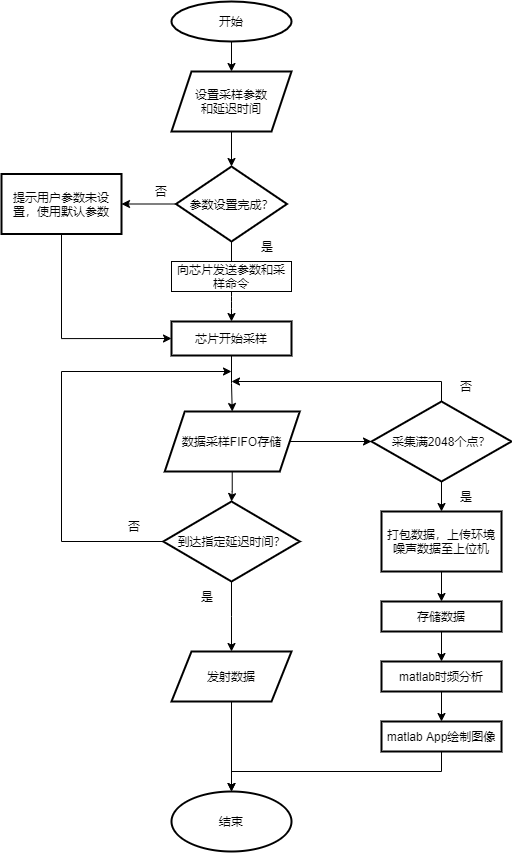

The diagram above was exported from draw.io. Its source (the exported page's mxGraphModel, read from the mxfile embedded in the PNG):
<mxGraphModel dx="1684" dy="900" grid="1" gridSize="10" guides="1" tooltips="1" connect="1" arrows="1" fold="1" page="1" pageScale="1" pageWidth="1169" pageHeight="827" math="0" shadow="0">
  <root>
    <mxCell id="0" />
    <mxCell id="1" parent="0" />
    <mxCell id="8" style="fontStyle=1;strokeWidth=1;html=1;exitX=0.5;exitY=1;exitDx=0;exitDy=0;entryX=0.5;entryY=0;entryDx=0;entryDy=0;shadow=0;sketch=0;" parent="1" target="ftp8mGhVSmbORJSX6osh-58" edge="1" source="ftp8mGhVSmbORJSX6osh-96">
      <mxGeometry relative="1" as="geometry">
        <mxPoint x="320" y="190" as="sourcePoint" />
        <mxPoint x="320" y="220" as="targetPoint" />
      </mxGeometry>
    </mxCell>
    <mxCell id="9" style="entryX=0.5;entryY=0;entryPerimeter=0;fontStyle=1;strokeWidth=1;html=1;startArrow=none;shadow=0;sketch=0;" parent="1" source="ftp8mGhVSmbORJSX6osh-66" edge="1">
      <mxGeometry relative="1" as="geometry">
        <mxPoint x="320" y="330" as="sourcePoint" />
        <mxPoint x="320" y="360" as="targetPoint" />
      </mxGeometry>
    </mxCell>
    <mxCell id="ftp8mGhVSmbORJSX6osh-57" value="" style="edgeStyle=orthogonalEdgeStyle;rounded=0;orthogonalLoop=1;jettySize=auto;html=1;shadow=0;sketch=0;entryX=0.5;entryY=0;entryDx=0;entryDy=0;" parent="1" source="ftp8mGhVSmbORJSX6osh-56" edge="1" target="ftp8mGhVSmbORJSX6osh-96">
      <mxGeometry relative="1" as="geometry">
        <mxPoint x="320" y="130" as="targetPoint" />
      </mxGeometry>
    </mxCell>
    <mxCell id="ftp8mGhVSmbORJSX6osh-56" value="开始" style="ellipse;whiteSpace=wrap;html=1;strokeWidth=2;shadow=0;sketch=0;" parent="1" vertex="1">
      <mxGeometry x="260" y="20" width="120" height="40" as="geometry" />
    </mxCell>
    <mxCell id="ftp8mGhVSmbORJSX6osh-63" value="" style="edgeStyle=orthogonalEdgeStyle;rounded=0;orthogonalLoop=1;jettySize=auto;html=1;shadow=0;sketch=0;" parent="1" source="ftp8mGhVSmbORJSX6osh-58" target="ftp8mGhVSmbORJSX6osh-62" edge="1">
      <mxGeometry relative="1" as="geometry" />
    </mxCell>
    <mxCell id="ftp8mGhVSmbORJSX6osh-58" value="参数设置完成？" style="rhombus;whiteSpace=wrap;html=1;strokeWidth=2;shadow=0;sketch=0;" parent="1" vertex="1">
      <mxGeometry x="264.5" y="185" width="111" height="75" as="geometry" />
    </mxCell>
    <mxCell id="ftp8mGhVSmbORJSX6osh-68" style="edgeStyle=orthogonalEdgeStyle;rounded=0;orthogonalLoop=1;jettySize=auto;html=1;entryX=0;entryY=0.5;entryDx=0;entryDy=0;shadow=0;sketch=0;" parent="1" source="ftp8mGhVSmbORJSX6osh-62" target="ftp8mGhVSmbORJSX6osh-66" edge="1">
      <mxGeometry relative="1" as="geometry">
        <Array as="points">
          <mxPoint x="150" y="357" />
        </Array>
      </mxGeometry>
    </mxCell>
    <mxCell id="ftp8mGhVSmbORJSX6osh-62" value="提示用户参数未设置，使用默认参数" style="whiteSpace=wrap;html=1;strokeWidth=2;shadow=0;sketch=0;" parent="1" vertex="1">
      <mxGeometry x="90" y="192.5" width="120" height="60" as="geometry" />
    </mxCell>
    <mxCell id="ftp8mGhVSmbORJSX6osh-69" value="否" style="text;html=1;align=center;verticalAlign=middle;whiteSpace=wrap;rounded=0;shadow=0;sketch=0;" parent="1" vertex="1">
      <mxGeometry x="220" y="195" width="60" height="30" as="geometry" />
    </mxCell>
    <mxCell id="ftp8mGhVSmbORJSX6osh-70" value="是" style="text;html=1;align=center;verticalAlign=middle;whiteSpace=wrap;rounded=0;shadow=0;sketch=0;" parent="1" vertex="1">
      <mxGeometry x="325.5" y="250" width="60" height="30" as="geometry" />
    </mxCell>
    <mxCell id="ftp8mGhVSmbORJSX6osh-93" style="edgeStyle=orthogonalEdgeStyle;rounded=0;orthogonalLoop=1;jettySize=auto;html=1;entryX=0;entryY=0.5;entryDx=0;entryDy=0;shadow=0;sketch=0;" parent="1" source="ftp8mGhVSmbORJSX6osh-71" target="ftp8mGhVSmbORJSX6osh-92" edge="1">
      <mxGeometry relative="1" as="geometry" />
    </mxCell>
    <mxCell id="ftp8mGhVSmbORJSX6osh-111" style="edgeStyle=orthogonalEdgeStyle;rounded=0;orthogonalLoop=1;jettySize=auto;html=1;shadow=0;sketch=0;" parent="1" source="ftp8mGhVSmbORJSX6osh-71" target="ftp8mGhVSmbORJSX6osh-73" edge="1">
      <mxGeometry relative="1" as="geometry" />
    </mxCell>
    <mxCell id="ftp8mGhVSmbORJSX6osh-71" value="数据采样FIFO存储" style="shape=parallelogram;perimeter=parallelogramPerimeter;whiteSpace=wrap;html=1;fixedSize=1;strokeWidth=2;shadow=0;sketch=0;" parent="1" vertex="1">
      <mxGeometry x="253.25" y="430" width="135" height="60" as="geometry" />
    </mxCell>
    <mxCell id="ftp8mGhVSmbORJSX6osh-112" style="edgeStyle=orthogonalEdgeStyle;rounded=0;orthogonalLoop=1;jettySize=auto;html=1;exitX=0;exitY=0.5;exitDx=0;exitDy=0;shadow=0;sketch=0;" parent="1" source="ftp8mGhVSmbORJSX6osh-73" edge="1">
      <mxGeometry relative="1" as="geometry">
        <mxPoint x="320" y="390" as="targetPoint" />
        <Array as="points">
          <mxPoint x="150" y="560" />
          <mxPoint x="150" y="390" />
        </Array>
      </mxGeometry>
    </mxCell>
    <mxCell id="ftp8mGhVSmbORJSX6osh-113" style="edgeStyle=orthogonalEdgeStyle;rounded=0;orthogonalLoop=1;jettySize=auto;html=1;shadow=0;sketch=0;" parent="1" source="ftp8mGhVSmbORJSX6osh-73" target="ftp8mGhVSmbORJSX6osh-103" edge="1">
      <mxGeometry relative="1" as="geometry" />
    </mxCell>
    <mxCell id="ftp8mGhVSmbORJSX6osh-73" value="到达指定延迟时间？" style="rhombus;whiteSpace=wrap;html=1;strokeWidth=2;shadow=0;sketch=0;" parent="1" vertex="1">
      <mxGeometry x="251.75" y="520" width="136.5" height="80" as="geometry" />
    </mxCell>
    <mxCell id="ftp8mGhVSmbORJSX6osh-90" style="edgeStyle=orthogonalEdgeStyle;rounded=0;orthogonalLoop=1;jettySize=auto;html=1;entryX=0.5;entryY=0;entryDx=0;entryDy=0;shadow=0;sketch=0;" parent="1" source="ftp8mGhVSmbORJSX6osh-66" target="ftp8mGhVSmbORJSX6osh-71" edge="1">
      <mxGeometry relative="1" as="geometry" />
    </mxCell>
    <mxCell id="ftp8mGhVSmbORJSX6osh-66" value="&lt;span style=&quot;&quot;&gt;芯片开始采样&lt;/span&gt;" style="rounded=0;whiteSpace=wrap;html=1;strokeWidth=2;shadow=0;sketch=0;" parent="1" vertex="1">
      <mxGeometry x="260" y="340" width="120" height="34" as="geometry" />
    </mxCell>
    <mxCell id="ftp8mGhVSmbORJSX6osh-78" value="" style="fontStyle=1;strokeWidth=1;html=1;endArrow=none;shadow=0;sketch=0;" parent="1" source="ftp8mGhVSmbORJSX6osh-58" edge="1">
      <mxGeometry relative="1" as="geometry">
        <mxPoint x="320.5590863952334" y="309.68222442899696" as="sourcePoint" />
        <mxPoint x="320" y="280" as="targetPoint" />
      </mxGeometry>
    </mxCell>
    <mxCell id="ftp8mGhVSmbORJSX6osh-102" value="" style="edgeStyle=orthogonalEdgeStyle;rounded=0;orthogonalLoop=1;jettySize=auto;html=1;shadow=0;sketch=0;" parent="1" source="ftp8mGhVSmbORJSX6osh-83" target="ftp8mGhVSmbORJSX6osh-101" edge="1">
      <mxGeometry relative="1" as="geometry" />
    </mxCell>
    <mxCell id="ftp8mGhVSmbORJSX6osh-83" value="打包数据，上传环境噪声数据至上位机" style="rounded=0;whiteSpace=wrap;html=1;strokeWidth=2;shadow=0;sketch=0;" parent="1" vertex="1">
      <mxGeometry x="470" y="530" width="120" height="60" as="geometry" />
    </mxCell>
    <mxCell id="ftp8mGhVSmbORJSX6osh-88" value="" style="edgeStyle=orthogonalEdgeStyle;rounded=0;orthogonalLoop=1;jettySize=auto;html=1;exitX=0.5;exitY=1;exitDx=0;exitDy=0;startArrow=none;shadow=0;sketch=0;" parent="1" source="ftp8mGhVSmbORJSX6osh-103" target="ftp8mGhVSmbORJSX6osh-87" edge="1">
      <mxGeometry relative="1" as="geometry">
        <mxPoint x="320.75" y="690" as="sourcePoint" />
      </mxGeometry>
    </mxCell>
    <mxCell id="ftp8mGhVSmbORJSX6osh-87" value="结束" style="ellipse;whiteSpace=wrap;html=1;rounded=0;strokeWidth=2;shadow=0;sketch=0;" parent="1" vertex="1">
      <mxGeometry x="260" y="810" width="120" height="60" as="geometry" />
    </mxCell>
    <mxCell id="ftp8mGhVSmbORJSX6osh-91" value="否" style="text;html=1;align=center;verticalAlign=middle;whiteSpace=wrap;rounded=0;shadow=0;sketch=0;" parent="1" vertex="1">
      <mxGeometry x="193.25" y="530" width="60" height="30" as="geometry" />
    </mxCell>
    <mxCell id="ftp8mGhVSmbORJSX6osh-94" style="edgeStyle=orthogonalEdgeStyle;rounded=0;orthogonalLoop=1;jettySize=auto;html=1;shadow=0;sketch=0;" parent="1" source="ftp8mGhVSmbORJSX6osh-92" target="ftp8mGhVSmbORJSX6osh-83" edge="1">
      <mxGeometry relative="1" as="geometry" />
    </mxCell>
    <mxCell id="ftp8mGhVSmbORJSX6osh-114" style="edgeStyle=orthogonalEdgeStyle;rounded=0;orthogonalLoop=1;jettySize=auto;html=1;shadow=0;sketch=0;" parent="1" source="ftp8mGhVSmbORJSX6osh-92" edge="1">
      <mxGeometry relative="1" as="geometry">
        <mxPoint x="320" y="400" as="targetPoint" />
        <Array as="points">
          <mxPoint x="530" y="400" />
        </Array>
      </mxGeometry>
    </mxCell>
    <mxCell id="ftp8mGhVSmbORJSX6osh-92" value="采集满2048个点？" style="rhombus;whiteSpace=wrap;html=1;strokeWidth=2;shadow=0;sketch=0;" parent="1" vertex="1">
      <mxGeometry x="460" y="420" width="140" height="80" as="geometry" />
    </mxCell>
    <mxCell id="ftp8mGhVSmbORJSX6osh-95" value="是" style="text;html=1;align=center;verticalAlign=middle;whiteSpace=wrap;rounded=0;shadow=0;sketch=0;" parent="1" vertex="1">
      <mxGeometry x="265.5" y="600" width="60" height="30" as="geometry" />
    </mxCell>
    <mxCell id="ftp8mGhVSmbORJSX6osh-96" value="&lt;span style=&quot;&quot;&gt;设置采样参数&lt;/span&gt;&lt;br style=&quot;&quot;&gt;&lt;span style=&quot;&quot;&gt;和延迟时间&lt;/span&gt;" style="shape=parallelogram;perimeter=parallelogramPerimeter;whiteSpace=wrap;html=1;fixedSize=1;strokeWidth=2;shadow=0;sketch=0;" parent="1" vertex="1">
      <mxGeometry x="260" y="90" width="120" height="60" as="geometry" />
    </mxCell>
    <mxCell id="ftp8mGhVSmbORJSX6osh-108" style="edgeStyle=orthogonalEdgeStyle;rounded=0;orthogonalLoop=1;jettySize=auto;html=1;entryX=0.5;entryY=0;entryDx=0;entryDy=0;shadow=0;sketch=0;" parent="1" source="ftp8mGhVSmbORJSX6osh-101" target="ftp8mGhVSmbORJSX6osh-104" edge="1">
      <mxGeometry relative="1" as="geometry" />
    </mxCell>
    <mxCell id="ftp8mGhVSmbORJSX6osh-101" value="存储数据" style="whiteSpace=wrap;html=1;rounded=0;strokeWidth=2;shadow=0;sketch=0;" parent="1" vertex="1">
      <mxGeometry x="470" y="620" width="120" height="30" as="geometry" />
    </mxCell>
    <mxCell id="ftp8mGhVSmbORJSX6osh-109" style="edgeStyle=orthogonalEdgeStyle;rounded=0;orthogonalLoop=1;jettySize=auto;html=1;entryX=0.5;entryY=0;entryDx=0;entryDy=0;shadow=0;sketch=0;" parent="1" source="ftp8mGhVSmbORJSX6osh-104" target="ftp8mGhVSmbORJSX6osh-106" edge="1">
      <mxGeometry relative="1" as="geometry" />
    </mxCell>
    <mxCell id="ftp8mGhVSmbORJSX6osh-104" value="matlab时频分析" style="rounded=0;whiteSpace=wrap;html=1;strokeWidth=2;shadow=0;sketch=0;" parent="1" vertex="1">
      <mxGeometry x="470" y="680" width="120" height="30" as="geometry" />
    </mxCell>
    <mxCell id="ftp8mGhVSmbORJSX6osh-103" value="&lt;span style=&quot;&quot;&gt;发射数据&lt;/span&gt;" style="shape=parallelogram;perimeter=parallelogramPerimeter;whiteSpace=wrap;html=1;fixedSize=1;strokeWidth=2;shadow=0;sketch=0;" parent="1" vertex="1">
      <mxGeometry x="260" y="670" width="120" height="50" as="geometry" />
    </mxCell>
    <mxCell id="ftp8mGhVSmbORJSX6osh-110" style="edgeStyle=orthogonalEdgeStyle;rounded=0;orthogonalLoop=1;jettySize=auto;html=1;shadow=0;sketch=0;" parent="1" source="ftp8mGhVSmbORJSX6osh-106" target="ftp8mGhVSmbORJSX6osh-87" edge="1">
      <mxGeometry relative="1" as="geometry">
        <Array as="points">
          <mxPoint x="530" y="790" />
          <mxPoint x="320" y="790" />
        </Array>
      </mxGeometry>
    </mxCell>
    <mxCell id="ftp8mGhVSmbORJSX6osh-106" value="matlab App绘制图像" style="rounded=0;whiteSpace=wrap;html=1;strokeWidth=2;shadow=0;sketch=0;" parent="1" vertex="1">
      <mxGeometry x="470" y="740" width="120" height="30" as="geometry" />
    </mxCell>
    <mxCell id="ftp8mGhVSmbORJSX6osh-115" value="是" style="text;html=1;align=center;verticalAlign=middle;whiteSpace=wrap;rounded=0;shadow=0;sketch=0;" parent="1" vertex="1">
      <mxGeometry x="525" y="500" width="60" height="30" as="geometry" />
    </mxCell>
    <mxCell id="ftp8mGhVSmbORJSX6osh-116" value="否" style="text;html=1;align=center;verticalAlign=middle;whiteSpace=wrap;rounded=0;shadow=0;sketch=0;" parent="1" vertex="1">
      <mxGeometry x="525" y="390" width="60" height="30" as="geometry" />
    </mxCell>
    <mxCell id="M7314HQ4WQzheueEhbAj-12" style="edgeStyle=orthogonalEdgeStyle;curved=0;rounded=1;sketch=0;orthogonalLoop=1;jettySize=auto;html=1;shadow=0;entryX=0.5;entryY=0;entryDx=0;entryDy=0;" edge="1" parent="1" source="M7314HQ4WQzheueEhbAj-11" target="ftp8mGhVSmbORJSX6osh-66">
      <mxGeometry relative="1" as="geometry">
        <Array as="points">
          <mxPoint x="320" y="320" />
          <mxPoint x="320" y="320" />
        </Array>
      </mxGeometry>
    </mxCell>
    <mxCell id="M7314HQ4WQzheueEhbAj-11" value="向芯片发送参数和采样命令" style="rounded=0;whiteSpace=wrap;html=1;shadow=0;sketch=0;fillColor=none;" vertex="1" parent="1">
      <mxGeometry x="260" y="280" width="120" height="30" as="geometry" />
    </mxCell>
  </root>
</mxGraphModel>